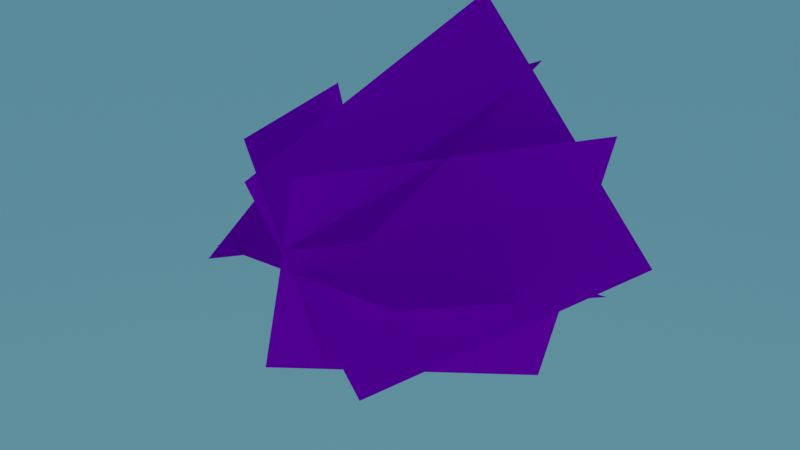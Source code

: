 # Source: Grass2.blend  (saved by Blender 2.91.10; exported with 4.5.12 LTS)
import bpy
from mathutils import Matrix  # noqa: F401  (used for matrix-valued properties, if any)

bpy.ops.wm.read_factory_settings(use_empty=True)
scene = bpy.context.scene
scene.name = 'Scene'

# ---- images (referenced by path relative to the original .blend; pixels are not part of the script)
import os
ASSET_DIR = os.environ.get("B2B_ASSET_DIR", "")  # directory of the original .blend (textures are referenced by path, not embedded)
HERE = os.path.dirname(os.path.abspath(__file__))  # packed textures are extracted next to this script under _unpacked/

def load_image(name, relpath, width, height, colorspace="sRGB"):
    """Load a texture the original file referenced (path relative to the .blend, or extracted next to this script)."""
    p = next((c for c in (os.path.join(HERE, relpath), os.path.join(ASSET_DIR, relpath)) if relpath and os.path.exists(c)), "")
    if p:
        img = bpy.data.images.load(p, check_existing=True)
        img.name = name
    else:  # same state as the original file: an image datablock whose file is absent (Cycles renders it pink)
        img = bpy.data.images.new(name, width, height)
        img.source = "FILE"
        img.filepath = "//" + (relpath or name)
    img.colorspace_settings.name = colorspace
    return img
img_clipart975162_png_001 = load_image('clipart975162.png.001', 'clipart975162.png', 1024, 1024, 'sRGB')

# ---- materials (node trees are filled in below, after node groups)
mat_grassfromtexture_001 = bpy.data.materials.new('GrassFromTexture.001')
mat_grassfromtexture_001.alpha_threshold = 0.5607

# ---- material node trees
mat_grassfromtexture_001.use_nodes = True; mat_grassfromtexture_001.node_tree.nodes.clear()
_N = mat_grassfromtexture_001.node_tree.nodes; _L = mat_grassfromtexture_001.node_tree.links
n0 = _N.new('ShaderNodeOutputMaterial'); n0.name = 'Material Output'; n0.location = (360, 300)
n0.target = 'CYCLES'
n1 = _N.new('ShaderNodeBsdfPrincipled'); n1.name = 'Principled BSDF'; n1.location = (70, 300)
n1.distribution = 'GGX'
n1.subsurface_method = 'BURLEY'
n1.inputs[2].default_value = 0.9444
n1.inputs[3].default_value = 1.45
n1.inputs[13].default_value = 0.0
n1.inputs[27].default_value = (0.0, 0.0, 0.0, 1.0)
n1.inputs[28].default_value = 1.0
n2 = _N.new('ShaderNodeTexImage'); n2.name = 'Image Texture.002'; n2.location = (-304, 126)
n2.image = img_clipart975162_png_001
n3 = _N.new('ShaderNodeOutputMaterial'); n3.name = 'Material Output.001'; n3.location = (0, 0)
n3.target = 'EEVEE'
n4 = _N.new('ShaderNodeMixShader'); n4.name = 'Mix Shader'; n4.location = (0, 0)
n4.label = 'Disable Shadow'
n4.hide = True
n5 = _N.new('ShaderNodeLightPath'); n5.name = 'Light Path'; n5.location = (0, 0)
n5.hide = True
n6 = _N.new('ShaderNodeBsdfTransparent'); n6.name = 'Transparent BSDF'; n6.location = (0, 0)
n6.hide = True
_L.new(n1.outputs[0], n0.inputs[0])
_L.new(n2.outputs[1], n1.inputs[4])
_L.new(n2.outputs[0], n1.inputs[0])
_L.new(n1.outputs[0], n4.inputs[1])
_L.new(n4.outputs[0], n3.inputs[0])
_L.new(n5.outputs[1], n4.inputs[0])
_L.new(n6.outputs[0], n4.inputs[2])
n0.is_active_output = True

# ---- world
world_world = bpy.data.worlds.new('World'); scene.world = world_world
world_world.use_nodes = True; world_world.node_tree.nodes.clear()
_N = world_world.node_tree.nodes; _L = world_world.node_tree.links
n0 = _N.new('ShaderNodeOutputWorld'); n0.name = 'World Output'; n0.location = (300, 300)
n1 = _N.new('ShaderNodeBackground'); n1.name = 'Background'; n1.location = (10, 300)
n2 = _N.new('ShaderNodeTexSky'); n2.name = 'Sky Texture'; n2.location = (-568, 261)
n2.sky_type = 'HOSEK_WILKIE'
n2.turbidity = 1.0
n2.sun_disc = False
n2.sun_size = 0.001745
n2.sun_intensity = 0.1
n2.sun_elevation = 0.2583
n2.sun_rotation = 0.003491
n2.altitude = 2800.0
n2.air_density = 1.308
n2.dust_density = 0.9231
n2.ozone_density = 0.3846
n3 = _N.new('ShaderNodeValToRGB'); n3.name = 'ColorRamp'; n3.location = (-310, 273)
while len(n3.color_ramp.elements) > 1: n3.color_ramp.elements.remove(n3.color_ramp.elements[-1])
n3.color_ramp.elements[0].position = 0.0; n3.color_ramp.elements[0].color = (0.0, 0.04605, 0.1479, 1.0)
_e = n3.color_ramp.elements.new(1.0); _e.color = (0.4371, 1.0, 1.0, 1.0)
_L.new(n1.outputs[0], n0.inputs[0])
_L.new(n2.outputs[0], n3.inputs[0])
_L.new(n3.outputs[0], n1.inputs[0])
n0.is_active_output = True
world_world.color = (0.05088, 0.05088, 0.05088)
world_world.use_sun_shadow = False
world_world.sun_shadow_jitter_overblur = 0.0

# ---- meshes
me_plane_003 = bpy.data.meshes.new('Plane.003')
me_plane_003.from_pydata([(-0.7361, -0.2442, -0.02427), (1.074, -0.2442, 0.08961), (-1.122, 2.0, -0.9162), (1.408, 2.123, -0.757), (-0.2655, -0.2442, -0.9554), (0.1548, -0.2442, 0.8105), (0.9202, 1.905, -1.651), (1.508, 1.842, 0.818), (0.7294, -0.2442, -0.8151), (-0.3628, -0.2442, 0.6245), (1.859, 1.969, -0.2655), (0.332, 1.72, 1.747), (0.8136, -0.2442, 0.5287), (-0.8495, -0.2442, -0.185), (0.7027, 2.007, 1.199), (-1.602, 1.811, 0.1542), (-0.3375, -0.2442, 0.971), (0.3994, -0.2442, -0.6677), (-1.544, 2.04, 0.4853), (-0.5138, 1.674, -1.805)], [], [(0, 1, 3, 2), (4, 5, 7, 6), (8, 9, 11, 10), (12, 13, 15, 14), (16, 17, 19, 18)])
_uv = me_plane_003.uv_layers.new(name='UVMap')
_uv.uv.foreach_set('vector', [0.0, 0.0, 1.0, 0.0, 1.0, 1.0, 0.0, 1.0, 0.0, 0.0, 1.0, 0.0, 1.0, 1.0, 0.0, 1.0, 0.0, 0.0, 1.0, 0.0, 1.0, 1.0, 0.0, 1.0, 0.0, 0.0, 1.0, 0.0, 1.0, 1.0, 0.0, 1.0, 0.0, 0.0, 1.0, 0.0, 1.0, 1.0, 0.0, 1.0])
me_plane_003.materials.append(mat_grassfromtexture_001)
me_plane_003.use_remesh_fix_poles = True
me_plane_003.use_remesh_preserve_attributes = False
me_plane_003.use_mirror_vertex_groups = False
me_plane_003.update()
me_plane_003.normals_split_custom_set([tuple(v) for v in zip(*[iter([0.02125, 0.9953, 0.09401, -0.05259, 0.9946, 0.08923, -0.07239, 0.9881, 0.1355, 0.0399, 0.9891, 0.1419, 0.0002055, 0.9914, 0.1305, -0.01695, 0.9981, 0.05933, -0.07789, 0.9949, 0.06444, -0.05155, 0.9838, 0.172, -0.03966, 0.9916, 0.1234, 0.004639, 0.9979, 0.06524, -0.02549, 0.9994, 0.02197, -0.09311, 0.9895, 0.1109, -0.1233, 0.95, 0.2868, -0.05925, 0.9478, 0.3134, -0.02918, 0.9442, 0.3282, -0.1318, 0.9489, 0.2866, 0.006188, 0.9986, 0.05342, -0.02351, 0.9925, 0.1197, 0.01408, 0.9841, 0.1773, 0.06048, 0.9949, 0.08025])] * 3)])

# ---- objects
ob_grass_002 = bpy.data.objects.new('Grass.002', me_plane_003)

# ---- transforms, parenting, visibility, modifiers, constraints
ob_grass_002.location = (0.183, 6.916, 11.78)
ob_grass_002.scale = (1.0, 1.0, 1.0)
ob_grass_002.visible_shadow = False
ob_grass_002.lineart.crease_threshold = 0.0

# ---- collection membership
scene.collection.objects.link(ob_grass_002)

# ---- scene / render settings (as saved in the file)
scene.frame_start = 1; scene.frame_end = 1000; scene.frame_set(125)
scene.render.engine = 'BLENDER_EEVEE_NEXT'
scene.cycles.use_denoising = False
scene.cycles.samples = 128
scene.cycles.sampling_pattern = 'TABULATED_SOBOL'
scene.cycles.use_adaptive_sampling = False
scene.cycles.use_light_tree = False
scene.eevee.taa_samples = 119
scene.view_settings.view_transform = 'Filmic'
bpy.context.view_layer.update()

# ---- added for rendering (the .blend has no active camera): camera
cam_auto = bpy.data.cameras.new('AutoCamera')
cam_auto.lens = 50.0
cam_auto.sensor_width = 36.0
cam_auto.clip_end = 1000.0
ob_auto_camera = bpy.data.objects.new('AutoCamera', cam_auto)
scene.collection.objects.link(ob_auto_camera)
ob_auto_camera.location = (5.39609, 1.75322, 15.817)
ob_auto_camera.rotation_euler = (1.09748, -7.21219e-08, 0.694738)
scene.camera = ob_auto_camera
bpy.context.view_layer.update()
